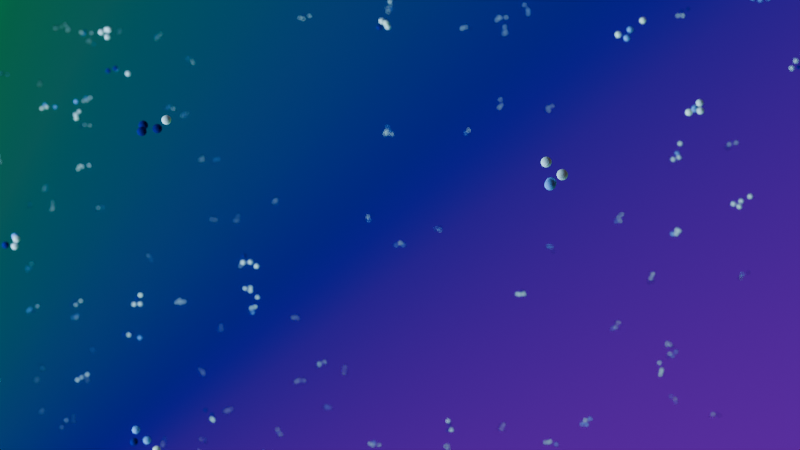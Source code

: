 # Source: 6.0.0_v1_minimal.blend  (saved by Blender 4.1.24; exported with 4.5.12 LTS)
import bpy
from mathutils import Matrix  # noqa: F401  (used for matrix-valued properties, if any)

bpy.ops.wm.read_factory_settings(use_empty=True)
scene = bpy.context.scene
scene.name = 'ParticleScene'

# ---- collections
col_collection = bpy.data.collections.new('Collection'); scene.collection.children.link(col_collection)

# ---- images (referenced by path relative to the original .blend; pixels are not part of the script)
import os
ASSET_DIR = os.environ.get("B2B_ASSET_DIR", "")  # directory of the original .blend (textures are referenced by path, not embedded)
HERE = os.path.dirname(os.path.abspath(__file__))  # packed textures are extracted next to this script under _unpacked/

def load_image(name, relpath, width, height, colorspace="sRGB"):
    """Load a texture the original file referenced (path relative to the .blend, or extracted next to this script)."""
    p = next((c for c in (os.path.join(HERE, relpath), os.path.join(ASSET_DIR, relpath)) if relpath and os.path.exists(c)), "")
    if p:
        img = bpy.data.images.load(p, check_existing=True)
        img.name = name
    else:  # same state as the original file: an image datablock whose file is absent (Cycles renders it pink)
        img = bpy.data.images.new(name, width, height)
        img.source = "FILE"
        img.filepath = "//" + (relpath or name)
    img.colorspace_settings.name = colorspace
    return img
img_bg_jpg = load_image('bg.jpg', 'scatter_texture/bg.jpg', 1024, 1024, 'sRGB')

# ---- materials (node trees are filled in below, after node groups)
mat_randomisedcolor = bpy.data.materials.new('RandomisedColor')
mat_scatteringpatern = bpy.data.materials.new('ScatteringPatern')
mat_material_001 = bpy.data.materials.new('Material.001')
mat_material_002 = bpy.data.materials.new('Material.002')
mat_material_005 = bpy.data.materials.new('Material.005')

# ---- node groups
ng_particlecreation = bpy.data.node_groups.new('ParticleCreation', 'GeometryNodeTree')
_s = ng_particlecreation.interface.new_socket(name='Geometry', in_out='OUTPUT', socket_type='NodeSocketGeometry')
_s = ng_particlecreation.interface.new_socket(name='Geometry', in_out='INPUT', socket_type='NodeSocketGeometry')
ng_particlecreation.is_modifier = True
_N = ng_particlecreation.nodes; _L = ng_particlecreation.links
n0 = _N.new('NodeGroupInput'); n0.name = 'Group Input'; n0.location = (-976, 261)
n1 = _N.new('NodeGroupOutput'); n1.name = 'Group Output'; n1.location = (713, 193)
n2 = _N.new('GeometryNodeDualMesh'); n2.name = 'Dual Mesh'; n2.location = (-726, 287)
n3 = _N.new('GeometryNodeMeshUVSphere'); n3.name = 'UV Sphere'; n3.location = (-340, -11)
n3.inputs[0].default_value = 30
n3.inputs[2].default_value = 0.1
n4 = _N.new('GeometryNodeDistributePointsInVolume'); n4.name = 'Distribute Points in Volume'; n4.location = (-139, 205)
n4.inputs[1].default_value = 9.3
n4.inputs[4].default_value = 0.28
n5 = _N.new('GeometryNodeInstanceOnPoints'); n5.name = 'Instance on Points'; n5.location = (474, 260)
n6 = _N.new('GeometryNodeMeshToVolume'); n6.name = 'Mesh to Volume'; n6.location = (-476, 263)
n6.inputs[3].default_value = 71.0
n7 = _N.new('ShaderNodeValue'); n7.name = 'Value'; n7.location = (-645, -16)
n7.outputs[0].default_value = 0.1
n8 = _N.new('ShaderNodeValue'); n8.name = 'Value.001'; n8.location = (-893, 37)
n8.outputs[0].default_value = 0.4
n9 = _N.new('GeometryNodeSetShadeSmooth'); n9.name = 'Set Shade Smooth'; n9.location = (-87, 41)
n10 = _N.new('GeometryNodeSetMaterial'); n10.name = 'Set Material'; n10.location = (196, -55)
n10.inputs[2].default_value = mat_randomisedcolor
_L.new(n4.outputs[0], n5.inputs[0])
_L.new(n0.outputs[0], n2.inputs[0])
_L.new(n5.outputs[0], n1.inputs[0])
_L.new(n2.outputs[0], n6.inputs[0])
_L.new(n6.outputs[0], n4.inputs[0])
_L.new(n10.outputs[0], n5.inputs[2])
_L.new(n7.outputs[0], n4.inputs[3])
_L.new(n8.outputs[0], n6.inputs[1])
_L.new(n3.outputs[0], n9.inputs[0])
_L.new(n9.outputs[0], n10.inputs[0])
n1.is_active_output = True
ng_backgroundparticles = bpy.data.node_groups.new('BackgroundParticles', 'GeometryNodeTree')
_s = ng_backgroundparticles.interface.new_socket(name='Geometry', in_out='OUTPUT', socket_type='NodeSocketGeometry')
_s = ng_backgroundparticles.interface.new_socket(name='Geometry', in_out='INPUT', socket_type='NodeSocketGeometry')
ng_backgroundparticles.is_modifier = True
_N = ng_backgroundparticles.nodes; _L = ng_backgroundparticles.links
n0 = _N.new('NodeGroupInput'); n0.name = 'Group Input'; n0.location = (-498, -126)
n1 = _N.new('NodeGroupOutput'); n1.name = 'Group Output'; n1.location = (1374, -420)
n2 = _N.new('GeometryNodeMeshToVolume'); n2.name = 'Mesh to Volume'; n2.location = (-268, -67)
n3 = _N.new('GeometryNodeDistributePointsInVolume'); n3.name = 'Distribute Points in Volume'; n3.location = (12, -76)
n3.inputs[1].default_value = 0.0003
n4 = _N.new('GeometryNodeInstanceOnPoints'); n4.name = 'Instance on Points'; n4.location = (422, -73)
n5 = _N.new('GeometryNodeDualMesh'); n5.name = 'Dual Mesh'; n5.location = (-1254, -255)
n6 = _N.new('GeometryNodeMeshUVSphere'); n6.name = 'UV Sphere'; n6.location = (-869, -553)
n6.inputs[0].default_value = 30
n6.inputs[2].default_value = 0.1
n7 = _N.new('GeometryNodeDistributePointsInVolume'); n7.name = 'Distribute Points in Volume.001'; n7.location = (-667, -337)
n7.inputs[1].default_value = 9.3
n7.inputs[4].default_value = 0.28
n8 = _N.new('GeometryNodeInstanceOnPoints'); n8.name = 'Instance on Points.001'; n8.location = (69, -307)
n9 = _N.new('GeometryNodeMeshToVolume'); n9.name = 'Mesh to Volume.001'; n9.location = (-1004, -278)
n9.inputs[3].default_value = 71.0
n9.inputs[4].default_value = 0.2001
n10 = _N.new('ShaderNodeValue'); n10.name = 'Value'; n10.location = (-1174, -558)
n10.outputs[0].default_value = 0.1
n11 = _N.new('ShaderNodeValue'); n11.name = 'Value.001'; n11.location = (-1421, -505)
n11.outputs[0].default_value = 0.4
n12 = _N.new('GeometryNodeSetShadeSmooth'); n12.name = 'Set Shade Smooth'; n12.location = (-615, -501)
n13 = _N.new('GeometryNodeSetMaterial'); n13.name = 'Set Material'; n13.location = (-332, -597)
n13.inputs[2].default_value = mat_randomisedcolor
n14 = _N.new('GeometryNodeMeshCube'); n14.name = 'Cube'; n14.location = (-1466, -87)
n15 = _N.new('ShaderNodeValue'); n15.name = 'Value.002'; n15.location = (-1688, -217)
n15.outputs[0].default_value = 2.1
n16 = _N.new('GeometryNodeRotateInstances'); n16.name = 'Rotate Instances'; n16.location = (1071, -350)
n17 = _N.new('FunctionNodeRandomValue'); n17.name = 'Random Value'; n17.location = (421, -487)
n17.data_type = 'FLOAT_VECTOR'
n17.inputs[3].default_value = 7.8
n17.inputs[8].default_value = 1
n18 = _N.new('FunctionNodeRandomValue'); n18.name = 'Random Value.001'; n18.location = (623, -633)
n18.inputs[3].default_value = 360.0
n18.inputs[8].default_value = 2
n19 = _N.new('FunctionNodeAxisAngleToRotation'); n19.name = 'Axis Angle to Rotation'; n19.location = (817, -519)
_L.new(n16.outputs[0], n1.inputs[0])
_L.new(n0.outputs[0], n2.inputs[0])
_L.new(n2.outputs[0], n3.inputs[0])
_L.new(n3.outputs[0], n4.inputs[0])
_L.new(n7.outputs[0], n8.inputs[0])
_L.new(n5.outputs[0], n9.inputs[0])
_L.new(n9.outputs[0], n7.inputs[0])
_L.new(n10.outputs[0], n7.inputs[3])
_L.new(n11.outputs[0], n9.inputs[1])
_L.new(n6.outputs[0], n12.inputs[0])
_L.new(n12.outputs[0], n13.inputs[0])
_L.new(n14.outputs[0], n5.inputs[0])
_L.new(n15.outputs[0], n14.inputs[0])
_L.new(n17.outputs[0], n19.inputs[0])
_L.new(n18.outputs[1], n19.inputs[1])
_L.new(n8.outputs[0], n4.inputs[2])
_L.new(n13.outputs[0], n8.inputs[2])
_L.new(n4.outputs[0], n16.inputs[0])
_L.new(n19.outputs[0], n16.inputs[2])
n1.is_active_output = True

# ---- material node trees
mat_randomisedcolor.use_nodes = True; mat_randomisedcolor.node_tree.nodes.clear()
_N = mat_randomisedcolor.node_tree.nodes; _L = mat_randomisedcolor.node_tree.links
n0 = _N.new('ShaderNodeObjectInfo'); n0.name = 'Object Info'; n0.location = (-495, -215)
n1 = _N.new('ShaderNodeBsdfDiffuse'); n1.name = 'Diffuse BSDF'; n1.location = (193, -184)
n2 = _N.new('ShaderNodeValToRGB'); n2.name = 'Color Ramp'; n2.location = (-196, -223)
n2.color_ramp.interpolation = 'CONSTANT'
while len(n2.color_ramp.elements) > 1: n2.color_ramp.elements.remove(n2.color_ramp.elements[-1])
n2.color_ramp.elements[0].position = 0.1239; n2.color_ramp.elements[0].color = (1.0, 1.0, 1.0, 1.0)
_e = n2.color_ramp.elements.new(0.1545); _e.color = (0.0, 0.007804, 0.1861, 1.0)
_e = n2.color_ramp.elements.new(0.3932); _e.color = (0.8411, 0.8478, 1.0, 1.0)
_e = n2.color_ramp.elements.new(0.7955); _e.color = (0.2023, 0.3729, 1.0, 1.0)
n3 = _N.new('ShaderNodeOutputMaterial'); n3.name = 'Material Output.001'; n3.location = (489, -181)
_L.new(n0.outputs[5], n2.inputs[0])
_L.new(n2.outputs[0], n1.inputs[0])
_L.new(n1.outputs[0], n3.inputs[0])
n3.is_active_output = True
mat_scatteringpatern.use_nodes = True; mat_scatteringpatern.node_tree.nodes.clear()
_N = mat_scatteringpatern.node_tree.nodes; _L = mat_scatteringpatern.node_tree.links
n0 = _N.new('ShaderNodeOutputMaterial'); n0.name = 'Material Output'; n0.location = (1542, 302)
n1 = _N.new('ShaderNodeEmission'); n1.name = 'Emission'; n1.location = (1266, 302)
n2 = _N.new('ShaderNodeTexImage'); n2.name = 'Image Texture'; n2.location = (-254, 304)
n2.image = img_bg_jpg
n3 = _N.new('ShaderNodeUVMap'); n3.name = 'UV Map'; n3.location = (-913, 418)
n3.uv_map = 'UVMap'
n4 = _N.new('ShaderNodeMapping'); n4.name = 'Mapping'; n4.location = (-487, 300)
n5 = _N.new('ShaderNodeValue'); n5.name = 'Value'; n5.location = (-1100, 181)
n5.outputs[0].default_value = -6.2
n6 = _N.new('ShaderNodeValue'); n6.name = 'Value.001'; n6.location = (-1085, 61)
n6.outputs[0].default_value = 2.3
n7 = _N.new('ShaderNodeMath'); n7.name = 'Math'; n7.location = (-886, 154)
n7.hide = True
n7.operation = 'MULTIPLY'
n7.inputs[1].default_value = 0.01
n8 = _N.new('ShaderNodeValue'); n8.name = 'Value.002'; n8.location = (-964, -96)
n8.outputs[0].default_value = 6.0
n9 = _N.new('ShaderNodeMath'); n9.name = 'Math.001'; n9.location = (-874, 77)
n9.hide = True
n9.operation = 'MULTIPLY'
n9.inputs[1].default_value = 0.01
n10 = _N.new('ShaderNodeMath'); n10.name = 'Math.002'; n10.location = (-771, -55)
n10.operation = 'MULTIPLY'
n10.inputs[1].default_value = 0.1
n11 = _N.new('ShaderNodeCombineXYZ'); n11.name = 'Combine XYZ'; n11.location = (-692, 157)
n12 = _N.new('ShaderNodeFloatCurve'); n12.name = 'Float Curve'; n12.location = (65, 369)
_c = n12.mapping.curves[0]
while len(_c.points) > 2: _c.points.remove(_c.points[-1])
_c.points[0].location = (0.0, 0.0); _c.points[0].handle_type = 'AUTO'
_c.points[1].location = (0.19091, 0.38125); _c.points[1].handle_type = 'AUTO'
_p = _c.points.new(0.62273, 0.6125); _p.handle_type = 'AUTO'
_p = _c.points.new(0.98182, 0.9375); _p.handle_type = 'AUTO'
n12.mapping.update()
n13 = _N.new('ShaderNodeSeparateXYZ'); n13.name = 'Separate XYZ'; n13.location = (-706, 816)
n14 = _N.new('ShaderNodeMix'); n14.name = 'Mix'; n14.location = (1063, 383)
n14.data_type = 'RGBA'
n14.inputs[6].default_value = (0.0, 0.0, 0.0, 1.0)
n15 = _N.new('ShaderNodeMath'); n15.name = 'Math.003'; n15.location = (-482, 960)
n15.operation = 'MULTIPLY'
n16 = _N.new('ShaderNodeMath'); n16.name = 'Math.004'; n16.location = (-473, 729)
n16.operation = 'MULTIPLY'
n16.inputs[1].default_value = -0.5
n17 = _N.new('ShaderNodeMath'); n17.name = 'Math.005'; n17.location = (-272, 938)
n18 = _N.new('ShaderNodeMath'); n18.name = 'Math.006'; n18.location = (-73, 910)
n18.operation = 'MULTIPLY'
n18.inputs[1].default_value = 1.0
n19 = _N.new('ShaderNodeMath'); n19.name = 'Math.007'; n19.location = (109, 962)
n20 = _N.new('ShaderNodeValToRGB'); n20.name = 'Color Ramp'; n20.location = (623, 944)
while len(n20.color_ramp.elements) > 1: n20.color_ramp.elements.remove(n20.color_ramp.elements[-1])
n20.color_ramp.elements[0].position = 0.03182; n20.color_ramp.elements[0].color = (1.0, 0.0, 0.0007778, 1.0)
_e = n20.color_ramp.elements.new(0.03182); _e.color = (0.0, 0.0, 0.0, 1.0)
_e = n20.color_ramp.elements.new(0.9545); _e.color = (1.0, 1.0, 1.0, 1.0)
_e = n20.color_ramp.elements.new(0.9682); _e.color = (0.5, 0.0, 0.0003889, 1.0)
n21 = _N.new('ShaderNodeValToRGB'); n21.name = 'Color Ramp.001'; n21.location = (649, 693)
while len(n21.color_ramp.elements) > 1: n21.color_ramp.elements.remove(n21.color_ramp.elements[-1])
n21.color_ramp.elements[0].position = 0.0; n21.color_ramp.elements[0].color = (0.005551, 1.0, 0.0, 1.0)
_e = n21.color_ramp.elements.new(0.2091); _e.color = (0.00211, 0.2728, 0.1387, 1.0)
_e = n21.color_ramp.elements.new(0.5); _e.color = (0.0, 0.0004234, 0.4999, 1.0)
_e = n21.color_ramp.elements.new(1.0); _e.color = (0.5357, 0.0, 1.0, 1.0)
n22 = _N.new('ShaderNodeMath'); n22.name = 'Math.008'; n22.location = (387, 314)
n22.operation = 'MULTIPLY'
n23 = _N.new('ShaderNodeValue'); n23.name = 'Value.003'; n23.location = (136, -12)
n23.outputs[0].default_value = 0.05
n24 = _N.new('ShaderNodeMath'); n24.name = 'Math.009'; n24.location = (607, 273)
n25 = _N.new('ShaderNodeMath'); n25.name = 'Math.010'; n25.location = (357, 74)
n25.operation = 'SUBTRACT'
n25.inputs[0].default_value = 1.0
n26 = _N.new('ShaderNodeFloatCurve'); n26.name = 'Float Curve.001'; n26.location = (315, 855)
_c = n26.mapping.curves[0]
while len(_c.points) > 2: _c.points.remove(_c.points[-1])
_c.points[0].location = (0.0, 0.0); _c.points[0].handle_type = 'AUTO'
_c.points[1].location = (0.31364, 0.225); _c.points[1].handle_type = 'AUTO'
_p = _c.points.new(0.75, 0.81875); _p.handle_type = 'AUTO'
_p = _c.points.new(1.0, 1.0); _p.handle_type = 'AUTO'
n26.mapping.update()
_L.new(n1.outputs[0], n0.inputs[0])
_L.new(n4.outputs[0], n2.inputs[0])
_L.new(n3.outputs[0], n4.inputs[0])
_L.new(n5.outputs[0], n7.inputs[0])
_L.new(n6.outputs[0], n9.inputs[0])
_L.new(n8.outputs[0], n10.inputs[0])
_L.new(n10.outputs[0], n4.inputs[3])
_L.new(n9.outputs[0], n11.inputs[1])
_L.new(n7.outputs[0], n11.inputs[0])
_L.new(n11.outputs[0], n4.inputs[1])
_L.new(n2.outputs[0], n12.inputs[1])
_L.new(n3.outputs[0], n13.inputs[0])
_L.new(n13.outputs[0], n15.inputs[0])
_L.new(n16.outputs[0], n17.inputs[1])
_L.new(n15.outputs[0], n17.inputs[0])
_L.new(n17.outputs[0], n18.inputs[0])
_L.new(n18.outputs[0], n19.inputs[0])
_L.new(n13.outputs[1], n16.inputs[0])
_L.new(n24.outputs[0], n14.inputs[0])
_L.new(n14.outputs[2], n1.inputs[0])
_L.new(n21.outputs[0], n14.inputs[7])
_L.new(n12.outputs[0], n22.inputs[0])
_L.new(n22.outputs[0], n24.inputs[0])
_L.new(n23.outputs[0], n25.inputs[1])
_L.new(n25.outputs[0], n22.inputs[1])
_L.new(n23.outputs[0], n24.inputs[1])
_L.new(n19.outputs[0], n26.inputs[1])
_L.new(n26.outputs[0], n21.inputs[0])
n0.is_active_output = True
mat_material_001.use_nodes = True; mat_material_001.node_tree.nodes.clear()
_N = mat_material_001.node_tree.nodes; _L = mat_material_001.node_tree.links
n0 = _N.new('ShaderNodeBsdfPrincipled'); n0.name = 'Principled BSDF'; n0.location = (10, 300)
n1 = _N.new('ShaderNodeOutputMaterial'); n1.name = 'Material Output'; n1.location = (300, 300)
_L.new(n0.outputs[0], n1.inputs[0])
n1.is_active_output = True
mat_material_002.use_nodes = True; mat_material_002.node_tree.nodes.clear()
_N = mat_material_002.node_tree.nodes; _L = mat_material_002.node_tree.links
n0 = _N.new('ShaderNodeOutputMaterial'); n0.name = 'Material Output'; n0.location = (300, 300)
n1 = _N.new('ShaderNodeEmission'); n1.name = 'Emission'; n1.location = (10, 300)
n1.inputs[0].default_value = (0.429, 0.8844, 1.0, 1.0)
n1.inputs[1].default_value = 7.0
_L.new(n1.outputs[0], n0.inputs[0])
n0.is_active_output = True
mat_material_005.use_nodes = True; mat_material_005.node_tree.nodes.clear()
_N = mat_material_005.node_tree.nodes; _L = mat_material_005.node_tree.links
n0 = _N.new('ShaderNodeOutputMaterial'); n0.name = 'Material Output'; n0.location = (300, 300)
n1 = _N.new('ShaderNodeEmission'); n1.name = 'Emission'; n1.location = (10, 300)
n1.inputs[0].default_value = (0.009291, 1.0, 0.3409, 1.0)
n1.inputs[1].default_value = 1.5
_L.new(n1.outputs[0], n0.inputs[0])
n0.is_active_output = True

# ---- world
world_world = bpy.data.worlds.new('World'); scene.world = world_world
world_world.use_nodes = True; world_world.node_tree.nodes.clear()
_N = world_world.node_tree.nodes; _L = world_world.node_tree.links
n0 = _N.new('ShaderNodeOutputWorld'); n0.name = 'World Output'; n0.location = (300, 300)
n1 = _N.new('ShaderNodeBackground'); n1.name = 'Background'; n1.location = (10, 300)
n1.inputs[0].default_value = (0.05088, 0.05088, 0.05088, 1.0)
_L.new(n1.outputs[0], n0.inputs[0])
n0.is_active_output = True
world_world.color = (0.05088, 0.05088, 0.05088)
world_world.use_sun_shadow = False
world_world.sun_shadow_jitter_overblur = 0.0

# ---- cameras
cam_camera = bpy.data.cameras.new('Camera')
cam_camera.clip_end = 400.0
cam_camera.ortho_scale = 7.314
cam_camera.dof.use_dof = True
cam_camera.dof.aperture_fstop = 0.5

# ---- meshes
me_cube_001 = bpy.data.meshes.new('Cube.001')
me_cube_001.from_pydata([(-1.0, -1.0, -1.0), (-1.0, -1.0, 1.0), (-1.0, 1.0, -1.0), (-1.0, 1.0, 1.0), (1.0, -1.0, -1.0), (1.0, -1.0, 1.0), (1.0, 1.0, -1.0), (1.0, 1.0, 1.0)], [], [(0, 1, 3, 2), (2, 3, 7, 6), (6, 7, 5, 4), (4, 5, 1, 0), (2, 6, 4, 0), (7, 3, 1, 5)])
_uv = me_cube_001.uv_layers.new(name='UVMap')
_uv.uv.foreach_set('vector', [0.375, 0.0, 0.625, 0.0, 0.625, 0.25, 0.375, 0.25, 0.375, 0.25, 0.625, 0.25, 0.625, 0.5, 0.375, 0.5, 0.375, 0.5, 0.625, 0.5, 0.625, 0.75, 0.375, 0.75, 0.375, 0.75, 0.625, 0.75, 0.625, 1.0, 0.375, 1.0, 0.125, 0.5, 0.375, 0.5, 0.375, 0.75, 0.125, 0.75, 0.625, 0.5, 0.875, 0.5, 0.875, 0.75, 0.625, 0.75])
me_cube_001.update()
me_cube_002 = bpy.data.meshes.new('Cube.002')
me_cube_002.from_pydata([(-1.0, -1.0, -1.0), (-1.0, -1.0, 1.0), (-1.0, 1.0, -1.0), (-1.0, 1.0, 1.0), (1.0, -1.0, -1.0), (1.0, -1.0, 1.0), (1.0, 1.0, -1.0), (1.0, 1.0, 1.0)], [], [(0, 1, 3, 2), (2, 3, 7, 6), (6, 7, 5, 4), (4, 5, 1, 0), (2, 6, 4, 0), (7, 3, 1, 5)])
me_cube_002.polygons.foreach_set('use_smooth', [True] * 6)
_uv = me_cube_002.uv_layers.new(name='UVMap')
_uv.uv.foreach_set('vector', [0.375, 0.0, 0.625, 0.0, 0.625, 0.25, 0.375, 0.25, 0.375, 0.25, 0.625, 0.25, 0.625, 0.5, 0.375, 0.5, 0.375, 0.5, 0.625, 0.5, 0.625, 0.75, 0.375, 0.75, 0.375, 0.75, 0.625, 0.75, 0.625, 1.0, 0.375, 1.0, 0.125, 0.5, 0.375, 0.5, 0.375, 0.75, 0.125, 0.75, 0.625, 0.5, 0.875, 0.5, 0.875, 0.75, 0.625, 0.75])
me_cube_002.materials.append(mat_randomisedcolor)
me_cube_002.update()
me_cube_003 = bpy.data.meshes.new('Cube.003')
me_cube_003.from_pydata([(-1.0, -1.0, -1.0), (-1.0, -1.0, 1.0), (-1.0, 1.0, -1.0), (-1.0, 1.0, 1.0), (1.0, -1.0, -1.0), (1.0, -1.0, 1.0), (1.0, 1.0, -1.0), (1.0, 1.0, 1.0)], [], [(0, 1, 3, 2), (2, 3, 7, 6), (6, 7, 5, 4), (4, 5, 1, 0), (2, 6, 4, 0), (7, 3, 1, 5)])
_uv = me_cube_003.uv_layers.new(name='UVMap')
_uv.uv.foreach_set('vector', [0.375, 0.0, 0.625, 0.0, 0.625, 0.25, 0.375, 0.25, 0.375, 0.25, 0.625, 0.25, 0.625, 0.5, 0.375, 0.5, 0.375, 0.5, 0.625, 0.5, 0.625, 0.75, 0.375, 0.75, 0.375, 0.75, 0.625, 0.75, 0.625, 1.0, 0.375, 1.0, 0.125, 0.5, 0.375, 0.5, 0.375, 0.75, 0.125, 0.75, 0.625, 0.5, 0.875, 0.5, 0.875, 0.75, 0.625, 0.75])
me_cube_003.update()
me_cube_004 = bpy.data.meshes.new('Cube.004')
me_cube_004.from_pydata([(-1.0, -1.0, -1.0), (-1.0, -1.0, 1.0), (-1.0, 1.0, -1.0), (-1.0, 1.0, 1.0), (1.0, -1.0, -1.0), (1.0, -1.0, 1.0), (1.0, 1.0, -1.0), (1.0, 1.0, 1.0)], [], [(0, 1, 3, 2), (2, 3, 7, 6), (6, 7, 5, 4), (4, 5, 1, 0), (2, 6, 4, 0), (7, 3, 1, 5)])
_uv = me_cube_004.uv_layers.new(name='UVMap')
_uv.uv.foreach_set('vector', [0.375, 0.0, 0.625, 0.0, 0.625, 0.25, 0.375, 0.25, 0.375, 0.25, 0.625, 0.25, 0.625, 0.5, 0.375, 0.5, 0.375, 0.5, 0.625, 0.5, 0.625, 0.75, 0.375, 0.75, 0.375, 0.75, 0.625, 0.75, 0.625, 1.0, 0.375, 1.0, 0.125, 0.5, 0.375, 0.5, 0.375, 0.75, 0.125, 0.75, 0.625, 0.5, 0.875, 0.5, 0.875, 0.75, 0.625, 0.75])
me_cube_004.update()
me_cube_005 = bpy.data.meshes.new('Cube.005')
me_cube_005.from_pydata([(-1.0, -1.0, -1.0), (-1.0, -1.0, 1.0), (-1.0, 1.0, -1.0), (-1.0, 1.0, 1.0), (1.0, -1.0, -1.0), (1.0, -1.0, 1.0), (1.0, 1.0, -1.0), (1.0, 1.0, 1.0)], [], [(0, 1, 3, 2), (2, 3, 7, 6), (6, 7, 5, 4), (4, 5, 1, 0), (2, 6, 4, 0), (7, 3, 1, 5)])
_uv = me_cube_005.uv_layers.new(name='UVMap')
_uv.uv.foreach_set('vector', [0.375, 0.0, 0.625, 0.0, 0.625, 0.25, 0.375, 0.25, 0.375, 0.25, 0.625, 0.25, 0.625, 0.5, 0.375, 0.5, 0.375, 0.5, 0.625, 0.5, 0.625, 0.75, 0.375, 0.75, 0.375, 0.75, 0.625, 0.75, 0.625, 1.0, 0.375, 1.0, 0.125, 0.5, 0.375, 0.5, 0.375, 0.75, 0.125, 0.75, 0.625, 0.5, 0.875, 0.5, 0.875, 0.75, 0.625, 0.75])
me_cube_005.update()
me_cube_006 = bpy.data.meshes.new('Cube.006')
me_cube_006.from_pydata([(-1.0, -1.0, -1.0), (-1.0, -1.0, 1.0), (-1.0, 1.0, -1.0), (-1.0, 1.0, 1.0), (1.0, -1.0, -1.0), (1.0, -1.0, 1.0), (1.0, 1.0, -1.0), (1.0, 1.0, 1.0)], [], [(0, 1, 3, 2), (2, 3, 7, 6), (6, 7, 5, 4), (4, 5, 1, 0), (2, 6, 4, 0), (7, 3, 1, 5)])
_uv = me_cube_006.uv_layers.new(name='UVMap')
_uv.uv.foreach_set('vector', [0.375, 0.0, 0.625, 0.0, 0.625, 0.25, 0.375, 0.25, 0.375, 0.25, 0.625, 0.25, 0.625, 0.5, 0.375, 0.5, 0.375, 0.5, 0.625, 0.5, 0.625, 0.75, 0.375, 0.75, 0.375, 0.75, 0.625, 0.75, 0.625, 1.0, 0.375, 1.0, 0.125, 0.5, 0.375, 0.5, 0.375, 0.75, 0.125, 0.75, 0.625, 0.5, 0.875, 0.5, 0.875, 0.75, 0.625, 0.75])
me_cube_006.update()
me_cube_007 = bpy.data.meshes.new('Cube.007')
me_cube_007.from_pydata([(-1.0, -1.0, -1.0), (-1.0, -1.0, 1.0), (-1.0, 1.0, -1.0), (-1.0, 1.0, 1.0), (1.0, -1.0, -1.0), (1.0, -1.0, 1.0), (1.0, 1.0, -1.0), (1.0, 1.0, 1.0)], [], [(0, 1, 3, 2), (2, 3, 7, 6), (6, 7, 5, 4), (4, 5, 1, 0), (2, 6, 4, 0), (7, 3, 1, 5)])
_uv = me_cube_007.uv_layers.new(name='UVMap')
_uv.uv.foreach_set('vector', [0.375, 0.0, 0.625, 0.0, 0.625, 0.25, 0.375, 0.25, 0.375, 0.25, 0.625, 0.25, 0.625, 0.5, 0.375, 0.5, 0.375, 0.5, 0.625, 0.5, 0.625, 0.75, 0.375, 0.75, 0.375, 0.75, 0.625, 0.75, 0.625, 1.0, 0.375, 1.0, 0.125, 0.5, 0.375, 0.5, 0.375, 0.75, 0.125, 0.75, 0.625, 0.5, 0.875, 0.5, 0.875, 0.75, 0.625, 0.75])
me_cube_007.update()
me_cube_008 = bpy.data.meshes.new('Cube.008')
me_cube_008.from_pydata([(-1.0, -1.0, -1.0), (-1.0, -1.0, 1.0), (-1.0, 1.0, -1.0), (-1.0, 1.0, 1.0), (1.0, -1.0, -1.0), (1.0, -1.0, 1.0), (1.0, 1.0, -1.0), (1.0, 1.0, 1.0)], [], [(0, 1, 3, 2), (2, 3, 7, 6), (6, 7, 5, 4), (4, 5, 1, 0), (2, 6, 4, 0), (7, 3, 1, 5)])
_uv = me_cube_008.uv_layers.new(name='UVMap')
_uv.uv.foreach_set('vector', [0.375, 0.0, 0.625, 0.0, 0.625, 0.25, 0.375, 0.25, 0.375, 0.25, 0.625, 0.25, 0.625, 0.5, 0.375, 0.5, 0.375, 0.5, 0.625, 0.5, 0.625, 0.75, 0.375, 0.75, 0.375, 0.75, 0.625, 0.75, 0.625, 1.0, 0.375, 1.0, 0.125, 0.5, 0.375, 0.5, 0.375, 0.75, 0.125, 0.75, 0.625, 0.5, 0.875, 0.5, 0.875, 0.75, 0.625, 0.75])
me_cube_008.update()
me_cube_009 = bpy.data.meshes.new('Cube.009')
me_cube_009.from_pydata([(-1.0, -1.0, -1.0), (-1.0, -1.0, 1.0), (-1.0, 1.0, -1.0), (-1.0, 1.0, 1.0), (1.0, -1.0, -1.0), (1.0, -1.0, 1.0), (1.0, 1.0, -1.0), (1.0, 1.0, 1.0)], [], [(0, 1, 3, 2), (2, 3, 7, 6), (6, 7, 5, 4), (4, 5, 1, 0), (2, 6, 4, 0), (7, 3, 1, 5)])
_uv = me_cube_009.uv_layers.new(name='UVMap')
_uv.uv.foreach_set('vector', [0.375, 0.0, 0.625, 0.0, 0.625, 0.25, 0.375, 0.25, 0.375, 0.25, 0.625, 0.25, 0.625, 0.5, 0.375, 0.5, 0.375, 0.5, 0.625, 0.5, 0.625, 0.75, 0.375, 0.75, 0.375, 0.75, 0.625, 0.75, 0.625, 1.0, 0.375, 1.0, 0.125, 0.5, 0.375, 0.5, 0.375, 0.75, 0.125, 0.75, 0.625, 0.5, 0.875, 0.5, 0.875, 0.75, 0.625, 0.75])
me_cube_009.update()
me_cube_010 = bpy.data.meshes.new('Cube.010')
me_cube_010.from_pydata([(-1.0, -1.0, -1.0), (-1.0, -1.0, 1.0), (-1.0, 1.0, -1.0), (-1.0, 1.0, 1.0), (1.0, -1.0, -1.0), (1.0, -1.0, 1.0), (1.0, 1.0, -1.0), (1.0, 1.0, 1.0)], [], [(0, 1, 3, 2), (2, 3, 7, 6), (6, 7, 5, 4), (4, 5, 1, 0), (2, 6, 4, 0), (7, 3, 1, 5)])
_uv = me_cube_010.uv_layers.new(name='UVMap')
_uv.uv.foreach_set('vector', [0.375, 0.0, 0.625, 0.0, 0.625, 0.25, 0.375, 0.25, 0.375, 0.25, 0.625, 0.25, 0.625, 0.5, 0.375, 0.5, 0.375, 0.5, 0.625, 0.5, 0.625, 0.75, 0.375, 0.75, 0.375, 0.75, 0.625, 0.75, 0.625, 1.0, 0.375, 1.0, 0.125, 0.5, 0.375, 0.5, 0.375, 0.75, 0.125, 0.75, 0.625, 0.5, 0.875, 0.5, 0.875, 0.75, 0.625, 0.75])
me_cube_010.update()
me_cube_011 = bpy.data.meshes.new('Cube.011')
me_cube_011.from_pydata([(-1.0, -1.0, -1.0), (-1.0, -1.0, 1.0), (-1.0, 1.0, -1.0), (-1.0, 1.0, 1.0), (1.0, -1.0, -1.0), (1.0, -1.0, 1.0), (1.0, 1.0, -1.0), (1.0, 1.0, 1.0)], [], [(0, 1, 3, 2), (2, 3, 7, 6), (6, 7, 5, 4), (4, 5, 1, 0), (2, 6, 4, 0), (7, 3, 1, 5)])
_uv = me_cube_011.uv_layers.new(name='UVMap')
_uv.uv.foreach_set('vector', [0.375, 0.0, 0.625, 0.0, 0.625, 0.25, 0.375, 0.25, 0.375, 0.25, 0.625, 0.25, 0.625, 0.5, 0.375, 0.5, 0.375, 0.5, 0.625, 0.5, 0.625, 0.75, 0.375, 0.75, 0.375, 0.75, 0.625, 0.75, 0.625, 1.0, 0.375, 1.0, 0.125, 0.5, 0.375, 0.5, 0.375, 0.75, 0.125, 0.75, 0.625, 0.5, 0.875, 0.5, 0.875, 0.75, 0.625, 0.75])
me_cube_011.update()
me_plane = bpy.data.meshes.new('Plane')
me_plane.from_pydata([(-1.0, -1.0, 0.0), (1.0, -1.0, 0.0), (-1.0, 1.0, 0.0), (1.0, 1.0, 0.0)], [], [(0, 1, 3, 2)])
_uv = me_plane.uv_layers.new(name='UVMap')
_uv.uv.foreach_set('vector', [0.0, 0.0, 1.0, 0.0, 1.0, 1.0, 0.0, 1.0])
me_plane.materials.append(mat_scatteringpatern)
me_plane.update()
me_cube = bpy.data.meshes.new('Cube')
me_cube.from_pydata([(-22.85, -37.46, -4.998), (-19.21, -32.19, 18.99), (-104.3, 89.23, -114.5), (-94.08, 98.1, -19.44), (14.67, -33.33, -6.238), (14.66, -27.76, 16.94), (35.43, 31.61, -59.75), (25.95, 33.32, 2.854)], [], [(0, 1, 3, 2), (2, 3, 7, 6), (6, 7, 5, 4), (4, 5, 1, 0), (2, 6, 4, 0), (7, 3, 1, 5)])
_uv = me_cube.uv_layers.new(name='UVMap')
_uv.uv.foreach_set('vector', [0.375, 0.0, 0.625, 0.0, 0.625, 0.25, 0.375, 0.25, 0.375, 0.25, 0.625, 0.25, 0.625, 0.5, 0.375, 0.5, 0.375, 0.5, 0.625, 0.5, 0.625, 0.75, 0.375, 0.75, 0.375, 0.75, 0.625, 0.75, 0.625, 1.0, 0.375, 1.0, 0.125, 0.5, 0.375, 0.5, 0.375, 0.75, 0.125, 0.75, 0.625, 0.5, 0.875, 0.5, 0.875, 0.75, 0.625, 0.75])
me_cube.materials.append(mat_material_001)
me_cube.update()
me_plane_001 = bpy.data.meshes.new('Plane.001')
me_plane_001.from_pydata([(-1.0, -1.0, 0.0), (1.0, -1.0, 0.0), (-1.0, 1.0, 0.0), (1.0, 1.0, 0.0)], [], [(0, 1, 3, 2)])
_uv = me_plane_001.uv_layers.new(name='UVMap')
_uv.uv.foreach_set('vector', [0.0, 0.0, 1.0, 0.0, 1.0, 1.0, 0.0, 1.0])
me_plane_001.materials.append(mat_material_002)
me_plane_001.update()
me_plane_002 = bpy.data.meshes.new('Plane.002')
me_plane_002.from_pydata([(-1.0, -1.0, 0.0), (1.0, -1.0, 0.0), (-1.0, 1.0, 0.0), (1.0, 1.0, 0.0)], [], [(0, 1, 3, 2)])
_uv = me_plane_002.uv_layers.new(name='UVMap')
_uv.uv.foreach_set('vector', [0.0, 0.0, 1.0, 0.0, 1.0, 1.0, 0.0, 1.0])
me_plane_002.materials.append(mat_randomisedcolor)
me_plane_002.update()
me_plane_003 = bpy.data.meshes.new('Plane.003')
me_plane_003.from_pydata([(-1.0, -1.0, 0.0), (1.0, -1.0, 0.0), (-1.0, 1.0, 0.0), (1.0, 1.0, 0.0)], [], [(0, 1, 3, 2)])
_uv = me_plane_003.uv_layers.new(name='UVMap')
_uv.uv.foreach_set('vector', [0.0, 0.0, 1.0, 0.0, 1.0, 1.0, 0.0, 1.0])
me_plane_003.materials.append(mat_material_005)
me_plane_003.update()

# ---- objects
ob_camera = bpy.data.objects.new('Camera', cam_camera)
ob_cube = bpy.data.objects.new('Cube', me_cube_001)
ob_maincube = bpy.data.objects.new('MainCube', me_cube_002)
ob_cube_002 = bpy.data.objects.new('Cube.002', me_cube_003)
ob_cube_003 = bpy.data.objects.new('Cube.003', me_cube_004)
ob_cube_004 = bpy.data.objects.new('Cube.004', me_cube_005)
ob_cube_005 = bpy.data.objects.new('Cube.005', me_cube_006)
ob_cube_001 = bpy.data.objects.new('Cube.001', me_cube_007)
ob_cube_006 = bpy.data.objects.new('Cube.006', me_cube_008)
ob_cube_007 = bpy.data.objects.new('Cube.007', me_cube_009)
ob_cube_008 = bpy.data.objects.new('Cube.008', me_cube_010)
ob_cube_009 = bpy.data.objects.new('Cube.009', me_cube_011)
ob_scattering = bpy.data.objects.new('Scattering', me_plane)
ob_backgroundparticles = bpy.data.objects.new('BackgroundParticles', me_cube)
ob_lighttopfront = bpy.data.objects.new('LightTopFront', me_plane_001)
ob_lighttopback = bpy.data.objects.new('LightTopBack', me_plane_002)
ob_lightbottom = bpy.data.objects.new('LightBottom', me_plane_003)

# ---- transforms, parenting, visibility, modifiers, constraints
ob_camera.location = (12.51, -11.78, 8.481)
ob_camera.rotation_euler = (1.109, 0.0, 0.8149)
ob_camera.lock_rotations_4d = False
ob_camera.empty_display_type = 'ARROWS'
ob_camera.color = (0.0, 0.0, 0.0, 0.0)
ob_camera.display_type = 'WIRE'
ob_camera.lineart.crease_threshold = 0.0
ob_camera.cycles.use_motion_blur = False
ob_cube.location = (-8.74, -0.9104, -9.299)
ob_cube.rotation_euler = (-1.745, 0.4739, -0.8511)
_m = ob_cube.modifiers.new('GeometryNodes', 'NODES')
_m.node_group = ng_particlecreation
ob_maincube.location = (2.103, 1.77, 1.013)
ob_maincube.rotation_euler = (-2.132, -0.3851, -4.786)
ob_maincube.scale = (0.9208, 0.9208, 0.9208)
_m = ob_maincube.modifiers.new('GeometryNodes', 'NODES')
_m.node_group = ng_particlecreation
ob_cube_002.location = (-14.85, 13.52, -2.296)
ob_cube_002.rotation_euler = (0.8123, -0.1266, 0.4173)
_m = ob_cube_002.modifiers.new('GeometryNodes', 'NODES')
_m.node_group = ng_particlecreation
ob_cube_003.location = (-7.051, -0.6233, -0.2791)
ob_cube_003.rotation_euler = (-1.375, 0.01055, -0.7046)
_m = ob_cube_003.modifiers.new('GeometryNodes', 'NODES')
_m.node_group = ng_particlecreation
ob_cube_004.location = (2.716, 3.506, -4.2)
ob_cube_004.rotation_euler = (1.395, -0.8398, 0.3854)
_m = ob_cube_004.modifiers.new('GeometryNodes', 'NODES')
_m.node_group = ng_backgroundparticles
ob_cube_005.location = (-11.9, 34.53, -15.09)
ob_cube_005.rotation_euler = (-0.7911, 0.1421, -0.01318)
_m = ob_cube_005.modifiers.new('GeometryNodes', 'NODES')
_m.node_group = ng_particlecreation
ob_cube_001.location = (-7.09, 16.76, -1.744)
ob_cube_001.rotation_euler = (-0.7911, 0.1421, -0.01318)
_m = ob_cube_001.modifiers.new('GeometryNodes', 'NODES')
_m.node_group = ng_particlecreation
ob_cube_006.location = (-23.94, 13.15, -15.27)
ob_cube_006.rotation_euler = (-1.745, 0.4739, -0.8511)
_m = ob_cube_006.modifiers.new('GeometryNodes', 'NODES')
_m.node_group = ng_particlecreation
ob_cube_007.location = (-23.07, 7.32, -3.34)
ob_cube_007.rotation_euler = (-0.1441, 0.6869, -0.5868)
_m = ob_cube_007.modifiers.new('GeometryNodes', 'NODES')
_m.node_group = ng_particlecreation
ob_cube_008.location = (-16.49, -0.03968, -6.789)
ob_cube_008.rotation_euler = (-0.2226, 0.6947, -0.6671)
_m = ob_cube_008.modifiers.new('GeometryNodes', 'NODES')
_m.node_group = ng_particlecreation
ob_cube_009.location = (-3.35, 14.54, -2.75)
ob_cube_009.rotation_euler = (-1.102, 0.04759, -1.589)
_m = ob_cube_009.modifiers.new('GeometryNodes', 'NODES')
_m.node_group = ng_particlecreation
ob_scattering.location = (-155.0, 88.85, -105.0)
ob_scattering.rotation_euler = (1.571, -0.0, 0.0)
ob_scattering.scale = (135.1, 135.1, 135.1)
ob_backgroundparticles.location = (-33.69, 43.11, -17.44)
ob_backgroundparticles.rotation_euler = (0.0, -0.0, 0.6926)
_m = ob_backgroundparticles.modifiers.new('GeometryNodes', 'NODES')
_m.node_group = ng_backgroundparticles
ob_lighttopfront.location = (-35.73, -34.08, -26.39)
ob_lighttopfront.rotation_euler = (-5.431, 1.153, -6.933)
ob_lighttopfront.scale = (38.49, 38.49, 38.49)
ob_lighttopback.location = (-21.1, 66.61, 17.16)
ob_lighttopback.rotation_euler = (-0.09497, 0.08371, -0.06699)
ob_lighttopback.scale = (29.22, 29.22, 29.22)
ob_lightbottom.location = (16.89, 33.19, -56.31)
ob_lightbottom.rotation_euler = (0.0, -1.214, 0.0)
ob_lightbottom.scale = (29.22, 29.22, 29.22)
cam_camera.dof.focus_object = ob_maincube

# ---- collection membership
col_collection.objects.link(ob_camera)
col_collection.objects.link(ob_cube)
col_collection.objects.link(ob_maincube)
col_collection.objects.link(ob_cube_002)
col_collection.objects.link(ob_cube_003)
col_collection.objects.link(ob_cube_004)
col_collection.objects.link(ob_cube_005)
col_collection.objects.link(ob_cube_001)
col_collection.objects.link(ob_cube_006)
col_collection.objects.link(ob_cube_007)
col_collection.objects.link(ob_cube_008)
col_collection.objects.link(ob_cube_009)
col_collection.objects.link(ob_scattering)
col_collection.objects.link(ob_backgroundparticles)
col_collection.objects.link(ob_lighttopfront)
col_collection.objects.link(ob_lighttopback)
col_collection.objects.link(ob_lightbottom)

# ---- scene / render settings (as saved in the file)
scene.camera = ob_camera
scene.frame_start = 1; scene.frame_end = 250; scene.frame_set(77)
scene.render.engine = 'CYCLES'
scene.render.film_transparent = True
scene.cycles.sampling_pattern = 'TABULATED_SOBOL'
scene.eevee.ray_tracing_options.trace_max_roughness = 0.0
bpy.context.view_layer.update()
